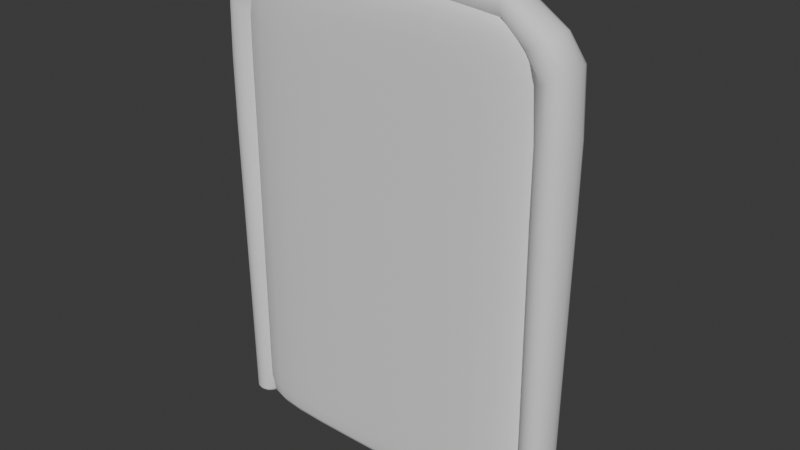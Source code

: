 # Source: Door1.blend  (saved by Blender 4.4.30; exported with 4.5.12 LTS)
import bpy
from mathutils import Matrix  # noqa: F401  (used for matrix-valued properties, if any)

bpy.ops.wm.read_factory_settings(use_empty=True)
scene = bpy.context.scene
scene.name = 'Scene'

# ---- collections
col_collection = bpy.data.collections.new('Collection'); scene.collection.children.link(col_collection)

# ---- world
world_world = bpy.data.worlds.new('World'); scene.world = world_world
world_world.use_nodes = True; world_world.node_tree.nodes.clear()
_N = world_world.node_tree.nodes; _L = world_world.node_tree.links
n0 = _N.new('ShaderNodeOutputWorld'); n0.name = 'World Output'; n0.location = (300, 300)
n1 = _N.new('ShaderNodeBackground'); n1.name = 'Background'; n1.location = (10, 300)
n1.inputs[0].default_value = (0.05088, 0.05088, 0.05088, 1.0)
_L.new(n1.outputs[0], n0.inputs[0])
n0.is_active_output = True
world_world.color = (0.05088, 0.05088, 0.05088)
world_world.sun_shadow_jitter_overblur = 0.0

# ---- meshes
me_cube_001 = bpy.data.meshes.new('Cube.001')
me_cube_001.from_pydata([(-1.0, -1.0, -1.0), (-1.0, -1.0, 1.0), (-1.0, 1.0, -1.0), (-1.0, 1.0, 1.0), (1.0, -1.0, -1.0), (1.0, -1.0, 1.0), (1.0, 1.0, -1.0), (1.0, 1.0, 1.0), (-1.0, 0.0, -1.0), (-1.0, -1.0, 0.0), (-1.0, 0.0, 1.0), (-1.0, 1.0, 0.0), (0.0, 1.0, -1.0), (0.0, 1.0, 1.0), (1.0, 1.0, 0.0), (1.0, 0.0, -1.0), (1.0, 0.0, 1.0), (1.0, -1.0, 0.0), (0.0, -1.0, -1.0), (0.0, -1.0, 1.0), (0.0, 0.0, 1.0), (0.0, 0.0, -1.0), (0.0, -1.0, 0.0), (1.0, 0.0, 0.0), (0.0, 1.0, 0.0), (-1.0, 0.0, 0.0), (-1.0, -1.0, 0.699), (-1.0, 1.0, 0.699), (1.0, 1.0, 0.699), (1.0, -1.0, 0.699), (0.0, -1.0, 0.699), (1.0, 0.0, 0.699), (0.0, 1.0, 0.699), (-1.0, 0.0, 0.699), (-1.0, 1.0, -1.0), (1.0, 1.0, -1.0), (1.0, -1.0, -1.0), (-1.0, -1.0, -1.0), (0.0, -1.0, -1.0), (1.0, 0.0, -1.0), (0.0, 1.0, -1.0), (-1.0, 0.0, -1.0)], [], [(33, 10, 3, 27), (32, 13, 7, 28), (31, 16, 5, 29), (30, 19, 1, 26), (21, 15, 4, 18), (20, 10, 1, 19), (16, 20, 19, 5), (7, 13, 20, 16), (13, 3, 10, 20), (8, 21, 18, 0), (2, 12, 21, 8), (12, 6, 15, 21), (38, 22, 9, 37), (36, 17, 22, 38), (29, 5, 19, 30), (39, 23, 17, 36), (35, 14, 23, 39), (28, 7, 16, 31), (40, 24, 14, 35), (34, 11, 24, 40), (27, 3, 13, 32), (41, 25, 11, 34), (37, 9, 25, 41), (26, 1, 10, 33), (9, 26, 33, 25), (11, 27, 32, 24), (14, 28, 31, 23), (17, 29, 30, 22), (22, 30, 26, 9), (23, 31, 29, 17), (24, 32, 28, 14), (25, 33, 27, 11), (0, 37, 41, 8), (8, 41, 34, 2), (2, 34, 40, 12), (12, 40, 35, 6), (6, 35, 39, 15), (15, 39, 36, 4), (4, 36, 38, 18), (18, 38, 37, 0)])
me_cube_001.polygons.foreach_set('use_smooth', [True] * 40)
_uv = me_cube_001.uv_layers.new(name='UVMap')
_uv.uv.foreach_set('vector', [0.5874, 0.125, 0.625, 0.125, 0.625, 0.25, 0.5874, 0.25, 0.5874, 0.375, 0.625, 0.375, 0.625, 0.5, 0.5874, 0.5, 0.5874, 0.625, 0.625, 0.625, 0.625, 0.75, 0.5874, 0.75, 0.5874, 0.875, 0.625, 0.875, 0.625, 1.0, 0.5874, 1.0, 0.25, 0.625, 0.375, 0.625, 0.375, 0.75, 0.25, 0.75, 0.75, 0.625, 0.875, 0.625, 0.875, 0.75, 0.75, 0.75, 0.625, 0.625, 0.75, 0.625, 0.75, 0.75, 0.625, 0.75, 0.625, 0.5, 0.75, 0.5, 0.75, 0.625, 0.625, 0.625, 0.75, 0.5, 0.875, 0.5, 0.875, 0.625, 0.75, 0.625, 0.125, 0.625, 0.25, 0.625, 0.25, 0.75, 0.125, 0.75, 0.125, 0.5, 0.25, 0.5, 0.25, 0.625, 0.125, 0.625, 0.25, 0.5, 0.375, 0.5, 0.375, 0.625, 0.25, 0.625, 0.375, 0.875, 0.5, 0.875, 0.5, 1.0, 0.375, 1.0, 0.375, 0.75, 0.5, 0.75, 0.5, 0.875, 0.375, 0.875, 0.5874, 0.75, 0.625, 0.75, 0.625, 0.875, 0.5874, 0.875, 0.375, 0.625, 0.5, 0.625, 0.5, 0.75, 0.375, 0.75, 0.375, 0.5, 0.5, 0.5, 0.5, 0.625, 0.375, 0.625, 0.5874, 0.5, 0.625, 0.5, 0.625, 0.625, 0.5874, 0.625, 0.375, 0.375, 0.5, 0.375, 0.5, 0.5, 0.375, 0.5, 0.375, 0.25, 0.5, 0.25, 0.5, 0.375, 0.375, 0.375, 0.5874, 0.25, 0.625, 0.25, 0.625, 0.375, 0.5874, 0.375, 0.375, 0.125, 0.5, 0.125, 0.5, 0.25, 0.375, 0.25, 0.375, 0.0, 0.5, 0.0, 0.5, 0.125, 0.375, 0.125, 0.5874, 0.0, 0.625, 0.0, 0.625, 0.125, 0.5874, 0.125, 0.5, 0.0, 0.5874, 0.0, 0.5874, 0.125, 0.5, 0.125, 0.5, 0.25, 0.5874, 0.25, 0.5874, 0.375, 0.5, 0.375, 0.5, 0.5, 0.5874, 0.5, 0.5874, 0.625, 0.5, 0.625, 0.5, 0.75, 0.5874, 0.75, 0.5874, 0.875, 0.5, 0.875, 0.5, 0.875, 0.5874, 0.875, 0.5874, 1.0, 0.5, 1.0, 0.5, 0.625, 0.5874, 0.625, 0.5874, 0.75, 0.5, 0.75, 0.5, 0.375, 0.5874, 0.375, 0.5874, 0.5, 0.5, 0.5, 0.5, 0.125, 0.5874, 0.125, 0.5874, 0.25, 0.5, 0.25, 0.375, 0.0, 0.375, 0.0, 0.375, 0.125, 0.375, 0.125, 0.375, 0.125, 0.375, 0.125, 0.375, 0.25, 0.375, 0.25, 0.375, 0.25, 0.375, 0.25, 0.375, 0.375, 0.375, 0.375, 0.375, 0.375, 0.375, 0.375, 0.375, 0.5, 0.375, 0.5, 0.375, 0.5, 0.375, 0.5, 0.375, 0.625, 0.375, 0.625, 0.375, 0.625, 0.375, 0.625, 0.375, 0.75, 0.375, 0.75, 0.375, 0.75, 0.375, 0.75, 0.375, 0.875, 0.375, 0.875, 0.375, 0.875, 0.375, 0.875, 0.375, 1.0, 0.375, 1.0])
me_cube_001.update()
me_cube_004 = bpy.data.meshes.new('Cube.004')
me_cube_004.from_pydata([(-3.195, -1.0, -0.7981), (-3.195, -1.0, 1.202), (-3.195, 1.0, -0.7981), (-3.195, 1.0, 1.202), (-1.195, -1.0, -0.7981), (-1.195, -1.0, 1.202), (-1.195, 1.0, -0.7981), (-1.195, 1.0, 1.202), (-3.195, -1.0, -0.7981), (-3.195, -1.0, 1.202), (-1.195, -1.0, -0.7981), (-1.195, -1.0, 1.202)], [], [(8, 9, 3, 2), (2, 3, 7, 6), (10, 11, 5, 4), (4, 5, 1, 0), (8, 10, 4, 0), (11, 9, 1, 5), (7, 3, 9, 11), (2, 6, 10, 8), (6, 7, 11, 10), (0, 1, 9, 8)])
me_cube_004.polygons.foreach_set('use_smooth', [True] * 10)
_uv = me_cube_004.uv_layers.new(name='UVMap')
_uv.uv.foreach_set('vector', [0.375, 0.0, 0.625, 0.0, 0.625, 0.25, 0.375, 0.25, 0.375, 0.25, 0.625, 0.25, 0.625, 0.5, 0.375, 0.5, 0.375, 0.75, 0.625, 0.75, 0.625, 0.75, 0.375, 0.75, 0.375, 0.75, 0.625, 0.75, 0.625, 1.0, 0.375, 1.0, 0.125, 0.75, 0.375, 0.75, 0.375, 0.75, 0.125, 0.75, 0.625, 0.75, 0.875, 0.75, 0.875, 0.75, 0.625, 0.75, 0.625, 0.5, 0.875, 0.5, 0.875, 0.75, 0.625, 0.75, 0.125, 0.5, 0.375, 0.5, 0.375, 0.75, 0.125, 0.75, 0.375, 0.5, 0.625, 0.5, 0.625, 0.75, 0.375, 0.75, 0.375, 0.0, 0.625, 0.0, 0.625, 0.0, 0.375, 0.0])
me_cube_004.update()
me_cube_005 = bpy.data.meshes.new('Cube.005')
me_cube_005.from_pydata([(-0.5, -0.5, -1.024), (-9.298, -0.6116, 0.9287), (-0.5, 0.5, -1.024), (-9.298, 0.6116, 0.9287), (0.5, -0.5, -1.024), (-9.304, -0.6116, 1.045), (0.5, 0.5, -1.024), (-9.304, 0.6116, 1.045), (-0.6667, -0.6667, 0.561), (-0.6667, 0.6667, 0.561), (0.6667, 0.6667, 0.561), (0.6667, -0.6667, 0.561), (-0.5729, 0.2966, -1.029), (-0.6096, -9.313e-10, -1.032), (-0.5729, -0.2966, -1.029), (-0.848, -0.6631, 0.7571), (-1.419, -0.6381, 0.8564), (-2.628, -0.5765, 0.9422), (-9.303, -0.3628, 0.9194), (-9.306, -7.514e-09, 0.9147), (-9.303, 0.3628, 0.9194), (-0.6631, 0.6631, 0.2701), (-0.6381, 0.6381, -0.05605), (-0.5765, 0.5765, -1.008), (0.2966, 0.5729, -1.029), (1.863e-09, 0.6096, -1.032), (-0.2966, 0.5729, -1.029), (-9.305, 0.7008, 0.9516), (-9.309, 0.7456, 0.9857), (-9.308, 0.7008, 1.021), (0.6631, 0.6631, 0.2701), (0.6381, 0.6381, -0.05605), (0.5765, 0.5765, -1.008), (0.5729, -0.2966, -1.029), (0.6096, -1.863e-09, -1.032), (0.5729, 0.2966, -1.029), (-9.31, 0.3628, 1.053), (-9.313, -1.818e-09, 1.057), (-9.31, -0.3628, 1.053), (0.6631, -0.6631, 0.2701), (0.6381, -0.6381, -0.05605), (0.5765, -0.5765, -1.008), (-0.2966, -0.5729, -1.029), (-3.725e-09, -0.6096, -1.032), (0.2966, -0.5729, -1.029), (-9.308, -0.7008, 1.021), (-9.309, -0.7456, 0.9857), (-9.305, -0.7008, 0.9516), (-0.5765, -0.5765, -1.008), (-0.6381, -0.6381, -0.05605), (-0.6631, -0.6631, 0.2701), (-2.628, 0.5765, 0.9422), (-1.419, 0.6381, 0.8564), (-0.848, 0.6631, 0.7571), (-2.634, 0.5765, 1.03), (-0.3613, 0.6381, 0.9112), (0.5243, 0.6631, 0.8141), (-2.634, -0.5765, 1.03), (-0.3613, -0.6381, 0.9112), (0.5243, -0.6631, 0.8141), (0.3646, -0.8542, 0.561), (0.0, -0.9167, 0.561), (-0.3646, -0.8542, 0.561), (0.8542, 0.3646, 0.561), (0.9167, 0.0, 0.561), (0.8542, -0.3646, 0.561), (-0.3646, 0.8542, 0.561), (0.0, 0.9167, 0.561), (0.3646, 0.8542, 0.561), (-0.8542, -0.3646, 0.561), (-0.9167, 0.0, 0.561), (-0.8542, 0.3646, 0.561), (-1.003, -0.3626, 0.7492), (-1.571, -0.3489, 0.849), (-2.628, -0.3181, 0.93), (-1.055, -2.328e-09, 0.7465), (-1.624, 2.794e-09, 0.8468), (-2.629, -5.588e-09, 0.9259), (-1.003, 0.3626, 0.7492), (-1.571, 0.3489, 0.849), (-2.628, 0.3181, 0.93), (-0.3259, 0.8496, 0.7701), (-1.182, 0.818, 0.8692), (-2.631, 0.7335, 0.9618), (-0.02584, 0.9118, 0.7857), (-0.8963, 0.8781, 0.8845), (-2.633, 0.7867, 0.986), (0.275, 0.8496, 0.8012), (-0.6041, 0.818, 0.8992), (-2.634, 0.7335, 1.01), (0.6785, 0.3626, 0.8222), (-0.2154, 0.3489, 0.9193), (-2.636, 0.3181, 1.042), (0.7297, 2.328e-09, 0.8249), (-0.1688, 5.588e-09, 0.9222), (-2.637, 1.863e-09, 1.046), (0.6785, -0.3626, 0.8222), (-0.2154, -0.3489, 0.9193), (-2.636, -0.3181, 1.042), (0.275, -0.8496, 0.8012), (-0.6041, -0.818, 0.8992), (-2.634, -0.7335, 1.01), (-0.02584, -0.9118, 0.7857), (-0.8963, -0.8781, 0.8845), (-2.633, -0.7867, 0.986), (-0.3259, -0.8496, 0.7701), (-1.182, -0.818, 0.8692), (-2.631, -0.7335, 0.9618), (-0.3162, 0.3162, -1.041), (-5.588e-09, 0.3331, -1.045), (0.3162, 0.3162, -1.041), (-0.3331, -1.024e-08, -1.045), (4.657e-09, 1.304e-08, -1.049), (0.3331, 9.313e-09, -1.045), (-0.3162, -0.3162, -1.041), (7.451e-09, -0.3331, -1.045), (0.3162, -0.3162, -1.041), (-9.32, 0.3867, 1.021), (-9.322, 0.4075, 0.9839), (-9.316, 0.3867, 0.9476), (-9.324, -2.574e-08, 1.023), (-9.326, -1.663e-08, 0.9833), (-9.32, 2.739e-09, 0.9451), (-9.32, -0.3867, 1.021), (-9.322, -0.4075, 0.9839), (-9.316, -0.3867, 0.9476), (0.3181, -0.7335, -1.01), (0.3489, -0.818, -0.06102), (0.3626, -0.8496, 0.2695), (-1.863e-08, -0.7867, -1.011), (3.725e-09, -0.8781, -0.066), (0.0, -0.9118, 0.2688), (-0.3181, -0.7335, -1.01), (-0.3489, -0.818, -0.06102), (-0.3626, -0.8496, 0.2695), (0.7335, 0.3181, -1.01), (0.818, 0.3489, -0.06102), (0.8496, 0.3626, 0.2695), (0.7867, -1.863e-08, -1.011), (0.8781, 7.451e-09, -0.066), (0.9118, -1.024e-08, 0.2688), (0.7335, -0.3181, -1.01), (0.818, -0.3489, -0.06102), (0.8496, -0.3626, 0.2695), (-0.3181, 0.7335, -1.01), (-0.3489, 0.818, -0.06102), (-0.3626, 0.8496, 0.2695), (1.863e-08, 0.7867, -1.011), (-7.451e-09, 0.8781, -0.066), (1.024e-08, 0.9118, 0.2688), (0.3181, 0.7335, -1.01), (0.3489, 0.818, -0.06102), (0.3626, 0.8496, 0.2695), (-0.7335, -0.3181, -1.01), (-0.818, -0.3489, -0.06102), (-0.8496, -0.3626, 0.2695), (-0.7867, 1.863e-08, -1.011), (-0.8781, -7.451e-09, -0.066), (-0.9118, 1.024e-08, 0.2688), (-0.7335, 0.3181, -1.01), (-0.818, 0.3489, -0.06102), (-0.8496, 0.3626, 0.2695)], [], [(72, 73, 76, 75), (73, 74, 77, 76), (75, 76, 79, 78), (76, 77, 80, 79), (8, 15, 72, 69), (15, 16, 73, 72), (16, 17, 74, 73), (17, 1, 18, 74), (74, 18, 19, 77), (77, 19, 20, 80), (80, 20, 3, 51), (79, 80, 51, 52), (78, 79, 52, 53), (71, 78, 53, 9), (70, 75, 78, 71), (69, 72, 75, 70), (81, 82, 85, 84), (82, 83, 86, 85), (84, 85, 88, 87), (85, 86, 89, 88), (9, 53, 81, 66), (53, 52, 82, 81), (52, 51, 83, 82), (51, 3, 27, 83), (83, 27, 28, 86), (86, 28, 29, 89), (89, 29, 7, 54), (88, 89, 54, 55), (87, 88, 55, 56), (68, 87, 56, 10), (67, 84, 87, 68), (66, 81, 84, 67), (90, 91, 94, 93), (91, 92, 95, 94), (93, 94, 97, 96), (94, 95, 98, 97), (10, 56, 90, 63), (56, 55, 91, 90), (55, 54, 92, 91), (54, 7, 36, 92), (92, 36, 37, 95), (95, 37, 38, 98), (98, 38, 5, 57), (97, 98, 57, 58), (96, 97, 58, 59), (65, 96, 59, 11), (64, 93, 96, 65), (63, 90, 93, 64), (99, 100, 103, 102), (100, 101, 104, 103), (102, 103, 106, 105), (103, 104, 107, 106), (11, 59, 99, 60), (59, 58, 100, 99), (58, 57, 101, 100), (57, 5, 45, 101), (101, 45, 46, 104), (104, 46, 47, 107), (107, 47, 1, 17), (106, 107, 17, 16), (105, 106, 16, 15), (62, 105, 15, 8), (61, 102, 105, 62), (60, 99, 102, 61), (108, 109, 112, 111), (109, 110, 113, 112), (111, 112, 115, 114), (112, 113, 116, 115), (2, 26, 108, 12), (26, 25, 109, 108), (25, 24, 110, 109), (24, 6, 35, 110), (110, 35, 34, 113), (113, 34, 33, 116), (116, 33, 4, 44), (115, 116, 44, 43), (114, 115, 43, 42), (14, 114, 42, 0), (13, 111, 114, 14), (12, 108, 111, 13), (117, 118, 121, 120), (118, 119, 122, 121), (120, 121, 124, 123), (121, 122, 125, 124), (7, 29, 117, 36), (29, 28, 118, 117), (28, 27, 119, 118), (27, 3, 20, 119), (119, 20, 19, 122), (122, 19, 18, 125), (125, 18, 1, 47), (124, 125, 47, 46), (123, 124, 46, 45), (38, 123, 45, 5), (37, 120, 123, 38), (36, 117, 120, 37), (126, 127, 130, 129), (127, 128, 131, 130), (129, 130, 133, 132), (130, 131, 134, 133), (4, 41, 126, 44), (41, 40, 127, 126), (40, 39, 128, 127), (39, 11, 60, 128), (128, 60, 61, 131), (131, 61, 62, 134), (134, 62, 8, 50), (133, 134, 50, 49), (132, 133, 49, 48), (42, 132, 48, 0), (43, 129, 132, 42), (44, 126, 129, 43), (135, 136, 139, 138), (136, 137, 140, 139), (138, 139, 142, 141), (139, 140, 143, 142), (6, 32, 135, 35), (32, 31, 136, 135), (31, 30, 137, 136), (30, 10, 63, 137), (137, 63, 64, 140), (140, 64, 65, 143), (143, 65, 11, 39), (142, 143, 39, 40), (141, 142, 40, 41), (33, 141, 41, 4), (34, 138, 141, 33), (35, 135, 138, 34), (144, 145, 148, 147), (145, 146, 149, 148), (147, 148, 151, 150), (148, 149, 152, 151), (2, 23, 144, 26), (23, 22, 145, 144), (22, 21, 146, 145), (21, 9, 66, 146), (146, 66, 67, 149), (149, 67, 68, 152), (152, 68, 10, 30), (151, 152, 30, 31), (150, 151, 31, 32), (24, 150, 32, 6), (25, 147, 150, 24), (26, 144, 147, 25), (153, 154, 157, 156), (154, 155, 158, 157), (156, 157, 160, 159), (157, 158, 161, 160), (0, 48, 153, 14), (48, 49, 154, 153), (49, 50, 155, 154), (50, 8, 69, 155), (155, 69, 70, 158), (158, 70, 71, 161), (161, 71, 9, 21), (160, 161, 21, 22), (159, 160, 22, 23), (12, 159, 23, 2), (13, 156, 159, 12), (14, 153, 156, 13)])
me_cube_005.polygons.foreach_set('use_smooth', [True] * 160)
_uv = me_cube_005.uv_layers.new(name='UVMap')
_uv.uv.foreach_set('vector', [0.6023, 0.0625, 0.613, 0.0625, 0.6114, 0.125, 0.5974, 0.125, 0.613, 0.0625, 0.6198, 0.0625, 0.6196, 0.125, 0.6114, 0.125, 0.5974, 0.125, 0.6114, 0.125, 0.6108, 0.1875, 0.5956, 0.1875, 0.6114, 0.125, 0.6196, 0.125, 0.6195, 0.1875, 0.6108, 0.1875, 0.6052, 0.0, 0.6101, 0.0, 0.6023, 0.0625, 0.5807, 0.0625, 0.6101, 0.0, 0.6151, 0.0, 0.613, 0.0625, 0.6023, 0.0625, 0.6151, 0.0, 0.62, 0.0, 0.6198, 0.0625, 0.613, 0.0625, 0.62, 0.0, 0.625, 0.0, 0.625, 0.0625, 0.6198, 0.0625, 0.6198, 0.0625, 0.625, 0.0625, 0.625, 0.125, 0.6196, 0.125, 0.6196, 0.125, 0.625, 0.125, 0.625, 0.1875, 0.6195, 0.1875, 0.6195, 0.1875, 0.625, 0.1875, 0.625, 0.25, 0.6195, 0.25, 0.6108, 0.1875, 0.6195, 0.1875, 0.6195, 0.25, 0.6107, 0.25, 0.5956, 0.1875, 0.6108, 0.1875, 0.6107, 0.25, 0.5953, 0.25, 0.5705, 0.1875, 0.5956, 0.1875, 0.5953, 0.25, 0.5701, 0.25, 0.573, 0.125, 0.5974, 0.125, 0.5956, 0.1875, 0.5705, 0.1875, 0.5807, 0.0625, 0.6023, 0.0625, 0.5974, 0.125, 0.573, 0.125, 0.5953, 0.3125, 0.6107, 0.3125, 0.6107, 0.375, 0.5953, 0.375, 0.6107, 0.3125, 0.6195, 0.3125, 0.6195, 0.375, 0.6107, 0.375, 0.5953, 0.375, 0.6107, 0.375, 0.6108, 0.4375, 0.5954, 0.4375, 0.6107, 0.375, 0.6195, 0.375, 0.6197, 0.4375, 0.6108, 0.4375, 0.5701, 0.25, 0.5953, 0.25, 0.5953, 0.3125, 0.5701, 0.3125, 0.5953, 0.25, 0.6107, 0.25, 0.6107, 0.3125, 0.5953, 0.3125, 0.6107, 0.25, 0.6195, 0.25, 0.6195, 0.3125, 0.6107, 0.3125, 0.6195, 0.25, 0.625, 0.25, 0.625, 0.3125, 0.6195, 0.3125, 0.6195, 0.3125, 0.625, 0.3125, 0.625, 0.375, 0.6195, 0.375, 0.6195, 0.375, 0.625, 0.375, 0.625, 0.4375, 0.6197, 0.4375, 0.6197, 0.4375, 0.625, 0.4375, 0.625, 0.5, 0.6219, 0.5, 0.6108, 0.4375, 0.6197, 0.4375, 0.6219, 0.5, 0.6115, 0.5, 0.5954, 0.4375, 0.6108, 0.4375, 0.6115, 0.5, 0.5954, 0.5, 0.5701, 0.4375, 0.5954, 0.4375, 0.5954, 0.5, 0.5701, 0.5, 0.5701, 0.375, 0.5953, 0.375, 0.5954, 0.4375, 0.5701, 0.4375, 0.5701, 0.3125, 0.5953, 0.3125, 0.5953, 0.375, 0.5701, 0.375, 0.5956, 0.5625, 0.613, 0.5625, 0.6139, 0.625, 0.5957, 0.625, 0.613, 0.5625, 0.628, 0.5625, 0.6311, 0.625, 0.6139, 0.625, 0.5957, 0.625, 0.6139, 0.625, 0.613, 0.6875, 0.5956, 0.6875, 0.6139, 0.625, 0.6311, 0.625, 0.628, 0.6875, 0.613, 0.6875, 0.5701, 0.5, 0.5954, 0.5, 0.5956, 0.5625, 0.5701, 0.5625, 0.5954, 0.5, 0.6115, 0.5, 0.613, 0.5625, 0.5956, 0.5625, 0.6115, 0.5, 0.6219, 0.5, 0.628, 0.5625, 0.613, 0.5625, 0.6219, 0.5, 0.625, 0.5, 0.6514, 0.5625, 0.628, 0.5625, 0.628, 0.5625, 0.6514, 0.5625, 0.657, 0.625, 0.6311, 0.625, 0.6311, 0.625, 0.657, 0.625, 0.6514, 0.6875, 0.628, 0.6875, 0.628, 0.6875, 0.6514, 0.6875, 0.625, 0.75, 0.6219, 0.75, 0.613, 0.6875, 0.628, 0.6875, 0.6219, 0.75, 0.6115, 0.75, 0.5956, 0.6875, 0.613, 0.6875, 0.6115, 0.75, 0.5954, 0.75, 0.5701, 0.6875, 0.5956, 0.6875, 0.5954, 0.75, 0.5701, 0.75, 0.5701, 0.625, 0.5957, 0.625, 0.5956, 0.6875, 0.5701, 0.6875, 0.5701, 0.5625, 0.5956, 0.5625, 0.5957, 0.625, 0.5701, 0.625, 0.5956, 0.8125, 0.6109, 0.8125, 0.6114, 0.875, 0.5974, 0.875, 0.6109, 0.8125, 0.6197, 0.8125, 0.6196, 0.875, 0.6114, 0.875, 0.5974, 0.875, 0.6114, 0.875, 0.613, 0.9375, 0.6023, 0.9375, 0.6114, 0.875, 0.6196, 0.875, 0.6198, 0.9375, 0.613, 0.9375, 0.5701, 0.75, 0.5954, 0.75, 0.5956, 0.8125, 0.5705, 0.8125, 0.5954, 0.75, 0.6115, 0.75, 0.6109, 0.8125, 0.5956, 0.8125, 0.6115, 0.75, 0.6219, 0.75, 0.6197, 0.8125, 0.6109, 0.8125, 0.6219, 0.75, 0.625, 0.75, 0.625, 0.8125, 0.6197, 0.8125, 0.6197, 0.8125, 0.625, 0.8125, 0.625, 0.875, 0.6196, 0.875, 0.6196, 0.875, 0.625, 0.875, 0.625, 0.9375, 0.6198, 0.9375, 0.6198, 0.9375, 0.625, 0.9375, 0.625, 1.0, 0.62, 1.0, 0.613, 0.9375, 0.6198, 0.9375, 0.62, 1.0, 0.6151, 1.0, 0.6023, 0.9375, 0.613, 0.9375, 0.6151, 1.0, 0.6101, 1.0, 0.5807, 0.9375, 0.6023, 0.9375, 0.6101, 1.0, 0.6052, 1.0, 0.573, 0.875, 0.5974, 0.875, 0.6023, 0.9375, 0.5807, 0.9375, 0.5705, 0.8125, 0.5956, 0.8125, 0.5974, 0.875, 0.573, 0.875, 0.1875, 0.5625, 0.2498, 0.5625, 0.2497, 0.625, 0.1875, 0.625, 0.2498, 0.5625, 0.3118, 0.5625, 0.3115, 0.625, 0.2497, 0.625, 0.1875, 0.625, 0.2497, 0.625, 0.2498, 0.6875, 0.1875, 0.6875, 0.2497, 0.625, 0.3115, 0.625, 0.3118, 0.6875, 0.2498, 0.6875, 0.125, 0.5, 0.1875, 0.5, 0.1875, 0.5625, 0.125, 0.5625, 0.1875, 0.5, 0.25, 0.5, 0.2498, 0.5625, 0.1875, 0.5625, 0.25, 0.5, 0.3125, 0.5, 0.3118, 0.5625, 0.2498, 0.5625, 0.3125, 0.5, 0.375, 0.5, 0.3727, 0.5625, 0.3118, 0.5625, 0.3118, 0.5625, 0.3727, 0.5625, 0.3722, 0.625, 0.3115, 0.625, 0.3115, 0.625, 0.3722, 0.625, 0.3727, 0.6875, 0.3118, 0.6875, 0.3118, 0.6875, 0.3727, 0.6875, 0.375, 0.75, 0.3125, 0.75, 0.2498, 0.6875, 0.3118, 0.6875, 0.3125, 0.75, 0.25, 0.75, 0.1875, 0.6875, 0.2498, 0.6875, 0.25, 0.75, 0.1875, 0.75, 0.125, 0.6875, 0.1875, 0.6875, 0.1875, 0.75, 0.125, 0.75, 0.125, 0.625, 0.1875, 0.625, 0.1875, 0.6875, 0.125, 0.6875, 0.125, 0.5625, 0.1875, 0.5625, 0.1875, 0.625, 0.125, 0.625, 0.6958, 0.5625, 0.7522, 0.5625, 0.7532, 0.625, 0.6991, 0.625, 0.7522, 0.5625, 0.8128, 0.5625, 0.8129, 0.625, 0.7532, 0.625, 0.6991, 0.625, 0.7532, 0.625, 0.7522, 0.6875, 0.6958, 0.6875, 0.7532, 0.625, 0.8129, 0.625, 0.8128, 0.6875, 0.7522, 0.6875, 0.625, 0.5, 0.6875, 0.5, 0.6958, 0.5625, 0.6514, 0.5625, 0.6875, 0.5, 0.75, 0.5, 0.7522, 0.5625, 0.6958, 0.5625, 0.75, 0.5, 0.8125, 0.5, 0.8128, 0.5625, 0.7522, 0.5625, 0.8125, 0.5, 0.875, 0.5, 0.875, 0.5625, 0.8128, 0.5625, 0.8128, 0.5625, 0.875, 0.5625, 0.875, 0.625, 0.8129, 0.625, 0.8129, 0.625, 0.875, 0.625, 0.875, 0.6875, 0.8128, 0.6875, 0.8128, 0.6875, 0.875, 0.6875, 0.875, 0.75, 0.8125, 0.75, 0.7522, 0.6875, 0.8128, 0.6875, 0.8125, 0.75, 0.75, 0.75, 0.6958, 0.6875, 0.7522, 0.6875, 0.75, 0.75, 0.6875, 0.75, 0.6514, 0.6875, 0.6958, 0.6875, 0.6875, 0.75, 0.625, 0.75, 0.657, 0.625, 0.6991, 0.625, 0.6958, 0.6875, 0.6514, 0.6875, 0.6514, 0.5625, 0.6958, 0.5625, 0.6991, 0.625, 0.657, 0.625, 0.432, 0.8125, 0.4858, 0.8125, 0.4864, 0.875, 0.4321, 0.875, 0.4858, 0.8125, 0.5331, 0.8125, 0.5349, 0.875, 0.4864, 0.875, 0.4321, 0.875, 0.4864, 0.875, 0.488, 0.9375, 0.4323, 0.9375, 0.4864, 0.875, 0.5349, 0.875, 0.5398, 0.9375, 0.488, 0.9375, 0.375, 0.75, 0.4318, 0.75, 0.432, 0.8125, 0.375, 0.8125, 0.4318, 0.75, 0.4856, 0.75, 0.4858, 0.8125, 0.432, 0.8125, 0.4856, 0.75, 0.5328, 0.75, 0.5331, 0.8125, 0.4858, 0.8125, 0.5328, 0.75, 0.5701, 0.75, 0.5705, 0.8125, 0.5331, 0.8125, 0.5331, 0.8125, 0.5705, 0.8125, 0.573, 0.875, 0.5349, 0.875, 0.5349, 0.875, 0.573, 0.875, 0.5807, 0.9375, 0.5398, 0.9375, 0.5398, 0.9375, 0.5807, 0.9375, 0.6052, 1.0, 0.5476, 1.0, 0.488, 0.9375, 0.5398, 0.9375, 0.5476, 1.0, 0.4901, 1.0, 0.4323, 0.9375, 0.488, 0.9375, 0.4901, 1.0, 0.4325, 1.0, 0.375, 0.9375, 0.4323, 0.9375, 0.4325, 1.0, 0.375, 1.0, 0.375, 0.875, 0.4321, 0.875, 0.4323, 0.9375, 0.375, 0.9375, 0.375, 0.8125, 0.432, 0.8125, 0.4321, 0.875, 0.375, 0.875, 0.4313, 0.5625, 0.4855, 0.5625, 0.4854, 0.625, 0.431, 0.625, 0.4855, 0.5625, 0.5328, 0.5625, 0.5328, 0.625, 0.4854, 0.625, 0.431, 0.625, 0.4854, 0.625, 0.4855, 0.6875, 0.4313, 0.6875, 0.4854, 0.625, 0.5328, 0.625, 0.5328, 0.6875, 0.4855, 0.6875, 0.375, 0.5, 0.4318, 0.5, 0.4313, 0.5625, 0.3727, 0.5625, 0.4318, 0.5, 0.4856, 0.5, 0.4855, 0.5625, 0.4313, 0.5625, 0.4856, 0.5, 0.5328, 0.5, 0.5328, 0.5625, 0.4855, 0.5625, 0.5328, 0.5, 0.5701, 0.5, 0.5701, 0.5625, 0.5328, 0.5625, 0.5328, 0.5625, 0.5701, 0.5625, 0.5701, 0.625, 0.5328, 0.625, 0.5328, 0.625, 0.5701, 0.625, 0.5701, 0.6875, 0.5328, 0.6875, 0.5328, 0.6875, 0.5701, 0.6875, 0.5701, 0.75, 0.5328, 0.75, 0.4855, 0.6875, 0.5328, 0.6875, 0.5328, 0.75, 0.4856, 0.75, 0.4313, 0.6875, 0.4855, 0.6875, 0.4856, 0.75, 0.4318, 0.75, 0.3727, 0.6875, 0.4313, 0.6875, 0.4318, 0.75, 0.375, 0.75, 0.3722, 0.625, 0.431, 0.625, 0.4313, 0.6875, 0.3727, 0.6875, 0.3727, 0.5625, 0.4313, 0.5625, 0.431, 0.625, 0.3722, 0.625, 0.432, 0.3125, 0.4857, 0.3125, 0.4857, 0.375, 0.432, 0.375, 0.4857, 0.3125, 0.5328, 0.3125, 0.5328, 0.375, 0.4857, 0.375, 0.432, 0.375, 0.4857, 0.375, 0.4857, 0.4375, 0.432, 0.4375, 0.4857, 0.375, 0.5328, 0.375, 0.5328, 0.4375, 0.4857, 0.4375, 0.375, 0.25, 0.432, 0.25, 0.432, 0.3125, 0.375, 0.3125, 0.432, 0.25, 0.4857, 0.25, 0.4857, 0.3125, 0.432, 0.3125, 0.4857, 0.25, 0.5328, 0.25, 0.5328, 0.3125, 0.4857, 0.3125, 0.5328, 0.25, 0.5701, 0.25, 0.5701, 0.3125, 0.5328, 0.3125, 0.5328, 0.3125, 0.5701, 0.3125, 0.5701, 0.375, 0.5328, 0.375, 0.5328, 0.375, 0.5701, 0.375, 0.5701, 0.4375, 0.5328, 0.4375, 0.5328, 0.4375, 0.5701, 0.4375, 0.5701, 0.5, 0.5328, 0.5, 0.4857, 0.4375, 0.5328, 0.4375, 0.5328, 0.5, 0.4856, 0.5, 0.432, 0.4375, 0.4857, 0.4375, 0.4856, 0.5, 0.4318, 0.5, 0.375, 0.4375, 0.432, 0.4375, 0.4318, 0.5, 0.375, 0.5, 0.375, 0.375, 0.432, 0.375, 0.432, 0.4375, 0.375, 0.4375, 0.375, 0.3125, 0.432, 0.3125, 0.432, 0.375, 0.375, 0.375, 0.4323, 0.0625, 0.488, 0.0625, 0.4864, 0.125, 0.4321, 0.125, 0.488, 0.0625, 0.5398, 0.0625, 0.5349, 0.125, 0.4864, 0.125, 0.4321, 0.125, 0.4864, 0.125, 0.4858, 0.1875, 0.432, 0.1875, 0.4864, 0.125, 0.5349, 0.125, 0.5331, 0.1875, 0.4858, 0.1875, 0.375, 0.0, 0.4325, 0.0, 0.4323, 0.0625, 0.375, 0.0625, 0.4325, 0.0, 0.4901, 0.0, 0.488, 0.0625, 0.4323, 0.0625, 0.4901, 0.0, 0.5476, 0.0, 0.5398, 0.0625, 0.488, 0.0625, 0.5476, 0.0, 0.6052, 0.0, 0.5807, 0.0625, 0.5398, 0.0625, 0.5398, 0.0625, 0.5807, 0.0625, 0.573, 0.125, 0.5349, 0.125, 0.5349, 0.125, 0.573, 0.125, 0.5705, 0.1875, 0.5331, 0.1875, 0.5331, 0.1875, 0.5705, 0.1875, 0.5701, 0.25, 0.5328, 0.25, 0.4858, 0.1875, 0.5331, 0.1875, 0.5328, 0.25, 0.4857, 0.25, 0.432, 0.1875, 0.4858, 0.1875, 0.4857, 0.25, 0.432, 0.25, 0.375, 0.1875, 0.432, 0.1875, 0.432, 0.25, 0.375, 0.25, 0.375, 0.125, 0.4321, 0.125, 0.432, 0.1875, 0.375, 0.1875, 0.375, 0.0625, 0.4323, 0.0625, 0.4321, 0.125, 0.375, 0.125])
me_cube_005.update()

# ---- objects
ob_cube = bpy.data.objects.new('Cube', me_cube_001)
ob_cube_001 = bpy.data.objects.new('Cube.001', me_cube_004)
ob_cube_002 = bpy.data.objects.new('Cube.002', me_cube_005)

# ---- transforms, parenting, visibility, modifiers, constraints
ob_cube.location = (0.0, 0.0, 0.0)
ob_cube.scale = (3.729, 0.6683, 5.5)
_m = ob_cube.modifiers.new('Subdivision', 'SUBSURF')
_m.levels = 2
ob_cube_001.location = (-1.789, 0.8448, -0.284)
ob_cube_001.scale = (0.4097, 0.3581, 0.4581)
_m = ob_cube_001.modifiers.new('Subdivision', 'SUBSURF')
_m.levels = 2
ob_cube_002.location = (3.926, 0.0, 0.0)
ob_cube_002.scale = (0.423, 0.5778, 5.514)
_m = ob_cube_002.modifiers.new('Mirror', 'MIRROR')
_m.mirror_object = ob_cube

# ---- collection membership
col_collection.objects.link(ob_cube)
col_collection.objects.link(ob_cube_001)
col_collection.objects.link(ob_cube_002)

# ---- scene / render settings (as saved in the file)
scene.frame_start = 1; scene.frame_end = 250; scene.frame_set(1)
scene.render.engine = 'BLENDER_EEVEE_NEXT'
bpy.context.view_layer.update()

# ---- added for rendering (the .blend has no active camera and no usable light): camera, sun
cam_auto = bpy.data.cameras.new('AutoCamera')
cam_auto.lens = 50.0
cam_auto.sensor_width = 36.0
cam_auto.clip_end = 1000.0
ob_auto_camera = bpy.data.objects.new('AutoCamera', cam_auto)
scene.collection.objects.link(ob_auto_camera)
ob_auto_camera.location = (13.4964, -15.9284, 10.8173)
ob_auto_camera.rotation_euler = (1.09748, -7.21219e-08, 0.694738)
scene.camera = ob_auto_camera
light_auto_sun = bpy.data.lights.new('AutoSun', 'SUN')
light_auto_sun.energy = 3.0
light_auto_sun.angle = 0.0523599
ob_auto_sun = bpy.data.objects.new('AutoSun', light_auto_sun)
scene.collection.objects.link(ob_auto_sun)
ob_auto_sun.rotation_euler = (0.872665, 0.174533, 0.523599)
bpy.context.view_layer.update()
